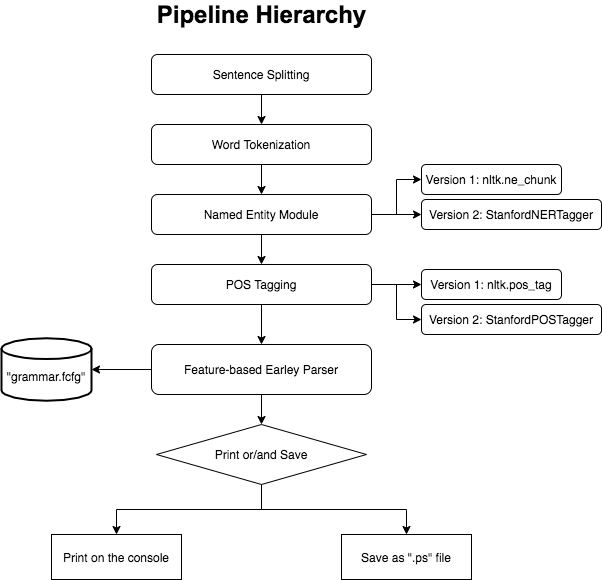

The diagram above was exported from draw.io. Its source (the exported page's mxGraphModel, read from the mxfile embedded in the PNG):
<mxGraphModel dx="1144" dy="467" grid="1" gridSize="10" guides="1" tooltips="1" connect="1" arrows="1" fold="1" page="1" pageScale="1" pageWidth="850" pageHeight="1100" math="0" shadow="0">
  <root>
    <mxCell id="0" />
    <mxCell id="1" parent="0" />
    <mxCell id="OO6PpX95IPWKGo69Ho4s-2" value="&lt;font style=&quot;font-size: 24px&quot;&gt;&lt;b&gt;Pipeline Hierarchy&lt;/b&gt;&lt;/font&gt;" style="text;html=1;align=center;verticalAlign=middle;resizable=0;points=[];autosize=1;fontFamily=Arial;" parent="1" vertex="1">
      <mxGeometry x="300" y="30" width="220" height="20" as="geometry" />
    </mxCell>
    <mxCell id="OO6PpX95IPWKGo69Ho4s-12" style="edgeStyle=orthogonalEdgeStyle;rounded=0;orthogonalLoop=1;jettySize=auto;html=1;entryX=0.5;entryY=0;entryDx=0;entryDy=0;" parent="1" source="OO6PpX95IPWKGo69Ho4s-9" target="OO6PpX95IPWKGo69Ho4s-11" edge="1">
      <mxGeometry relative="1" as="geometry" />
    </mxCell>
    <mxCell id="OO6PpX95IPWKGo69Ho4s-9" value="Sentence Splitting" style="rounded=1;whiteSpace=wrap;html=1;" parent="1" vertex="1">
      <mxGeometry x="300" y="80" width="220" height="40" as="geometry" />
    </mxCell>
    <mxCell id="WT7RAkfIZFVWQu5LSiEQ-8" style="edgeStyle=orthogonalEdgeStyle;rounded=0;orthogonalLoop=1;jettySize=auto;html=1;" edge="1" parent="1" source="OO6PpX95IPWKGo69Ho4s-11" target="WT7RAkfIZFVWQu5LSiEQ-7">
      <mxGeometry relative="1" as="geometry" />
    </mxCell>
    <mxCell id="OO6PpX95IPWKGo69Ho4s-11" value="Word Tokenization" style="rounded=1;whiteSpace=wrap;html=1;" parent="1" vertex="1">
      <mxGeometry x="300" y="150" width="220" height="40" as="geometry" />
    </mxCell>
    <mxCell id="WT7RAkfIZFVWQu5LSiEQ-5" style="edgeStyle=orthogonalEdgeStyle;rounded=0;orthogonalLoop=1;jettySize=auto;html=1;entryX=0;entryY=0.5;entryDx=0;entryDy=0;" edge="1" parent="1" source="OO6PpX95IPWKGo69Ho4s-16" target="WT7RAkfIZFVWQu5LSiEQ-2">
      <mxGeometry relative="1" as="geometry" />
    </mxCell>
    <mxCell id="WT7RAkfIZFVWQu5LSiEQ-6" style="edgeStyle=orthogonalEdgeStyle;rounded=0;orthogonalLoop=1;jettySize=auto;html=1;entryX=0;entryY=0.5;entryDx=0;entryDy=0;" edge="1" parent="1" source="OO6PpX95IPWKGo69Ho4s-16" target="WT7RAkfIZFVWQu5LSiEQ-3">
      <mxGeometry relative="1" as="geometry" />
    </mxCell>
    <mxCell id="WT7RAkfIZFVWQu5LSiEQ-17" style="edgeStyle=orthogonalEdgeStyle;rounded=0;orthogonalLoop=1;jettySize=auto;html=1;entryX=0.5;entryY=0;entryDx=0;entryDy=0;" edge="1" parent="1" source="OO6PpX95IPWKGo69Ho4s-16" target="WT7RAkfIZFVWQu5LSiEQ-16">
      <mxGeometry relative="1" as="geometry" />
    </mxCell>
    <mxCell id="OO6PpX95IPWKGo69Ho4s-16" value="POS Tagging" style="rounded=1;whiteSpace=wrap;html=1;" parent="1" vertex="1">
      <mxGeometry x="300" y="290" width="220" height="40" as="geometry" />
    </mxCell>
    <mxCell id="OO6PpX95IPWKGo69Ho4s-20" value="&lt;br&gt;&quot;grammar.fcfg&quot;" style="strokeWidth=2;html=1;shape=mxgraph.flowchart.database;whiteSpace=wrap;" parent="1" vertex="1">
      <mxGeometry x="150" y="363.75" width="90" height="62.5" as="geometry" />
    </mxCell>
    <mxCell id="WT7RAkfIZFVWQu5LSiEQ-2" value="Version 1: nltk.pos_tag" style="rounded=1;whiteSpace=wrap;html=1;" vertex="1" parent="1">
      <mxGeometry x="570" y="295" width="140" height="30" as="geometry" />
    </mxCell>
    <mxCell id="WT7RAkfIZFVWQu5LSiEQ-3" value="Version 2: StanfordPOSTagger" style="rounded=1;whiteSpace=wrap;html=1;" vertex="1" parent="1">
      <mxGeometry x="570" y="330" width="180" height="30" as="geometry" />
    </mxCell>
    <mxCell id="WT7RAkfIZFVWQu5LSiEQ-9" style="edgeStyle=orthogonalEdgeStyle;rounded=0;orthogonalLoop=1;jettySize=auto;html=1;entryX=0.5;entryY=0;entryDx=0;entryDy=0;" edge="1" parent="1" source="WT7RAkfIZFVWQu5LSiEQ-7" target="OO6PpX95IPWKGo69Ho4s-16">
      <mxGeometry relative="1" as="geometry" />
    </mxCell>
    <mxCell id="WT7RAkfIZFVWQu5LSiEQ-12" style="edgeStyle=orthogonalEdgeStyle;rounded=0;orthogonalLoop=1;jettySize=auto;html=1;entryX=0;entryY=0.5;entryDx=0;entryDy=0;" edge="1" parent="1" source="WT7RAkfIZFVWQu5LSiEQ-7" target="WT7RAkfIZFVWQu5LSiEQ-10">
      <mxGeometry relative="1" as="geometry" />
    </mxCell>
    <mxCell id="WT7RAkfIZFVWQu5LSiEQ-13" style="edgeStyle=orthogonalEdgeStyle;rounded=0;orthogonalLoop=1;jettySize=auto;html=1;entryX=0;entryY=0.5;entryDx=0;entryDy=0;" edge="1" parent="1" source="WT7RAkfIZFVWQu5LSiEQ-7" target="WT7RAkfIZFVWQu5LSiEQ-11">
      <mxGeometry relative="1" as="geometry" />
    </mxCell>
    <mxCell id="WT7RAkfIZFVWQu5LSiEQ-7" value="Named Entity Module" style="rounded=1;whiteSpace=wrap;html=1;" vertex="1" parent="1">
      <mxGeometry x="300" y="220" width="220" height="40" as="geometry" />
    </mxCell>
    <mxCell id="WT7RAkfIZFVWQu5LSiEQ-10" value="Version 1: nltk.ne_chunk" style="rounded=1;whiteSpace=wrap;html=1;" vertex="1" parent="1">
      <mxGeometry x="570" y="190" width="140" height="30" as="geometry" />
    </mxCell>
    <mxCell id="WT7RAkfIZFVWQu5LSiEQ-11" value="Version 2: StanfordNERTagger" style="rounded=1;whiteSpace=wrap;html=1;" vertex="1" parent="1">
      <mxGeometry x="570" y="225" width="180" height="30" as="geometry" />
    </mxCell>
    <mxCell id="WT7RAkfIZFVWQu5LSiEQ-19" style="edgeStyle=orthogonalEdgeStyle;rounded=0;orthogonalLoop=1;jettySize=auto;html=1;entryX=1;entryY=0.5;entryDx=0;entryDy=0;entryPerimeter=0;" edge="1" parent="1" source="WT7RAkfIZFVWQu5LSiEQ-16" target="OO6PpX95IPWKGo69Ho4s-20">
      <mxGeometry relative="1" as="geometry" />
    </mxCell>
    <mxCell id="WT7RAkfIZFVWQu5LSiEQ-22" style="edgeStyle=orthogonalEdgeStyle;rounded=0;orthogonalLoop=1;jettySize=auto;html=1;entryX=0.5;entryY=0;entryDx=0;entryDy=0;" edge="1" parent="1" source="WT7RAkfIZFVWQu5LSiEQ-16" target="WT7RAkfIZFVWQu5LSiEQ-21">
      <mxGeometry relative="1" as="geometry" />
    </mxCell>
    <mxCell id="WT7RAkfIZFVWQu5LSiEQ-16" value="Feature-based Earley Parser" style="rounded=1;whiteSpace=wrap;html=1;" vertex="1" parent="1">
      <mxGeometry x="300" y="370" width="220" height="50" as="geometry" />
    </mxCell>
    <mxCell id="WT7RAkfIZFVWQu5LSiEQ-28" style="edgeStyle=orthogonalEdgeStyle;rounded=0;orthogonalLoop=1;jettySize=auto;html=1;" edge="1" parent="1" source="WT7RAkfIZFVWQu5LSiEQ-21" target="WT7RAkfIZFVWQu5LSiEQ-23">
      <mxGeometry relative="1" as="geometry" />
    </mxCell>
    <mxCell id="WT7RAkfIZFVWQu5LSiEQ-29" style="edgeStyle=orthogonalEdgeStyle;rounded=0;orthogonalLoop=1;jettySize=auto;html=1;" edge="1" parent="1" source="WT7RAkfIZFVWQu5LSiEQ-21" target="WT7RAkfIZFVWQu5LSiEQ-26">
      <mxGeometry relative="1" as="geometry" />
    </mxCell>
    <mxCell id="WT7RAkfIZFVWQu5LSiEQ-21" value="Print or/and Save" style="rhombus;whiteSpace=wrap;html=1;" vertex="1" parent="1">
      <mxGeometry x="305" y="450" width="210" height="60" as="geometry" />
    </mxCell>
    <mxCell id="WT7RAkfIZFVWQu5LSiEQ-23" value="Print on the console" style="rounded=0;whiteSpace=wrap;html=1;" vertex="1" parent="1">
      <mxGeometry x="200" y="560" width="130" height="45" as="geometry" />
    </mxCell>
    <mxCell id="WT7RAkfIZFVWQu5LSiEQ-26" value="Save as &quot;.ps&quot; file" style="rounded=0;whiteSpace=wrap;html=1;" vertex="1" parent="1">
      <mxGeometry x="490" y="560" width="130" height="45" as="geometry" />
    </mxCell>
  </root>
</mxGraphModel>